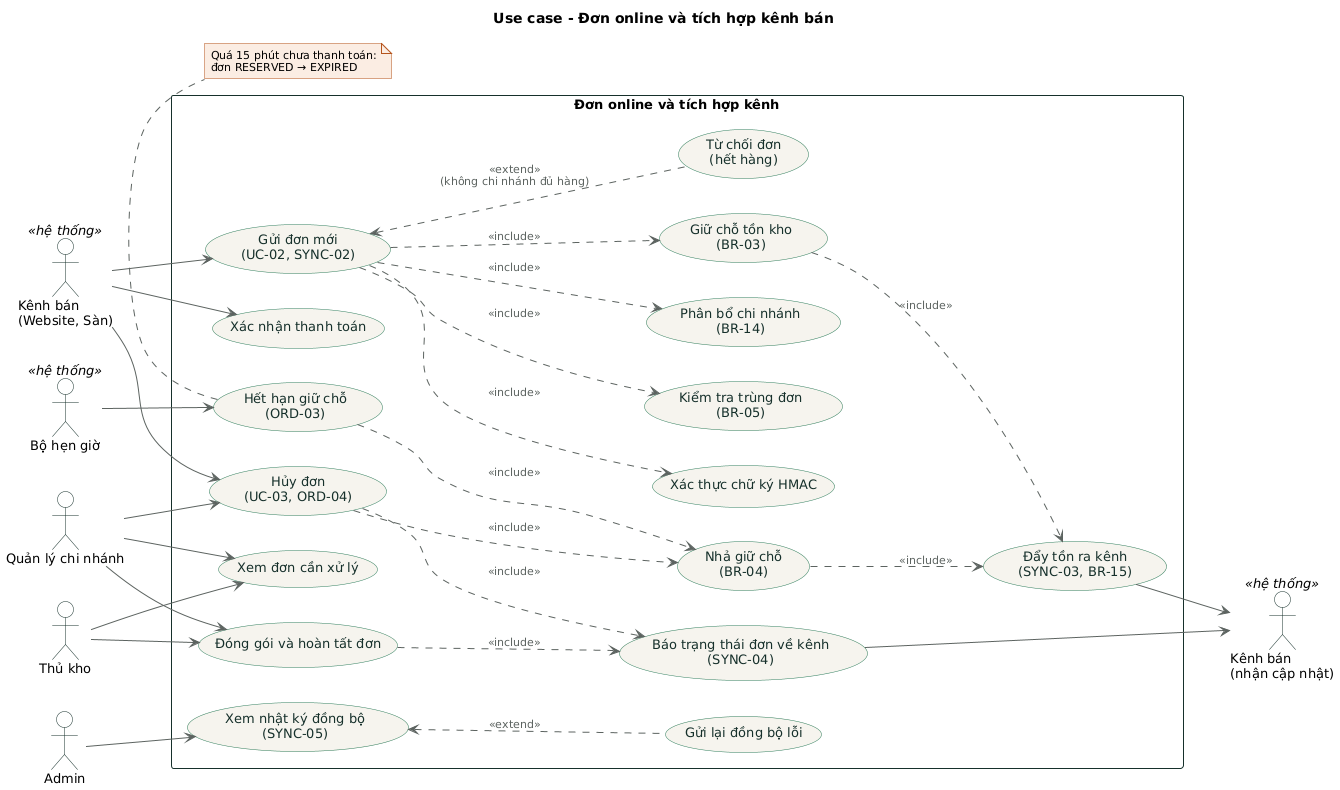

The diagram above was rendered by PlantUML. Its source (embedded in the PNG):
@startuml 04-don-online-kenh-ban
!include _style.iuml
title Use case - Đơn online và tích hợp kênh bán

actor "Kênh bán\n(Website, Sàn)" as Channel <<hệ thống>>
actor "Bộ hẹn giờ" as Timer <<hệ thống>>
actor "Quản lý chi nhánh" as Manager
actor "Thủ kho" as Keeper
actor "Admin" as Admin
actor "Kênh bán\n(nhận cập nhật)" as ChannelOut <<hệ thống>>

rectangle "Đơn online và tích hợp kênh" {
  usecase "Gửi đơn mới\n(UC-02, SYNC-02)" as NewOrder
  usecase "Xác thực chữ ký HMAC" as Verify
  usecase "Kiểm tra trùng đơn\n(BR-05)" as Dedup
  usecase "Phân bổ chi nhánh\n(BR-14)" as Allocate
  usecase "Giữ chỗ tồn kho\n(BR-03)" as Reserve
  usecase "Từ chối đơn\n(hết hàng)" as Reject
  usecase "Xác nhận thanh toán" as PayConfirm

  usecase "Xem đơn cần xử lý" as Queue
  usecase "Đóng gói và hoàn tất đơn" as Complete
  usecase "Hủy đơn\n(UC-03, ORD-04)" as Cancel
  usecase "Hết hạn giữ chỗ\n(ORD-03)" as Expire
  usecase "Nhả giữ chỗ\n(BR-04)" as Release

  usecase "Đẩy tồn ra kênh\n(SYNC-03, BR-15)" as PushStock
  usecase "Báo trạng thái đơn về kênh\n(SYNC-04)" as PushStatus
  usecase "Xem nhật ký đồng bộ\n(SYNC-05)" as SyncLog
  usecase "Gửi lại đồng bộ lỗi" as Resend
}

Channel --> NewOrder
Channel --> PayConfirm
Channel --> Cancel
NewOrder ..> Verify : <<include>>
NewOrder ..> Dedup : <<include>>
NewOrder ..> Allocate : <<include>>
NewOrder ..> Reserve : <<include>>
NewOrder <.. Reject : <<extend>>\n(không chi nhánh đủ hàng)

Manager --> Queue
Keeper --> Queue
Keeper --> Complete
Manager --> Complete
Manager --> Cancel
Timer --> Expire
Cancel ..> Release : <<include>>
Expire ..> Release : <<include>>

Reserve ..> PushStock : <<include>>
Release ..> PushStock : <<include>>
Complete ..> PushStatus : <<include>>
Cancel ..> PushStatus : <<include>>
PushStock --> ChannelOut
PushStatus --> ChannelOut

Admin --> SyncLog
SyncLog <.. Resend : <<extend>>

note bottom of Expire
  Quá 15 phút chưa thanh toán:
  đơn RESERVED → EXPIRED
end note
@enduml